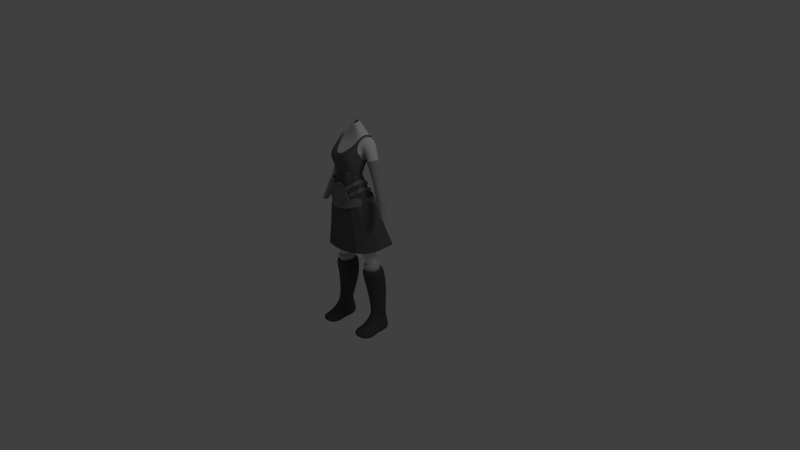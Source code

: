 # Source: 1.6.2.blend  (saved by Blender 2.55.0; exported with 4.5.12 LTS)
import bpy
from mathutils import Matrix  # noqa: F401  (used for matrix-valued properties, if any)

bpy.ops.wm.read_factory_settings(use_empty=True)
scene = bpy.context.scene
scene.name = 'Scene'

# ---- collections
col_collection_1 = bpy.data.collections.new('Collection 1'); scene.collection.children.link(col_collection_1)
col_collection_10 = bpy.data.collections.new('Collection 10'); scene.collection.children.link(col_collection_10)

# ---- materials (node trees are filled in below, after node groups)
mat_stockings = bpy.data.materials.new('stockings')
mat_stockings.alpha_threshold = 0.0
mat_stockings.use_transparent_shadow = False
mat_stockings.diffuse_color = (0.5757, 0.5757, 0.5757, 1.0)
mat_stockings.roughness = 0.5
mat_stockings.line_color = (0.0, 0.0, 0.0, 1.0)
mat_skin = bpy.data.materials.new('skin')
mat_skin.alpha_threshold = 0.0
mat_skin.use_transparent_shadow = False
mat_skin.roughness = 0.5
mat_skin.line_color = (0.0, 0.0, 0.0, 1.0)
mat_leather = bpy.data.materials.new('leather')
mat_leather.alpha_threshold = 0.0
mat_leather.use_transparent_shadow = False
mat_leather.diffuse_color = (0.2529, 0.2529, 0.2529, 1.0)
mat_leather.roughness = 0.5
mat_leather.line_color = (0.0, 0.0, 0.0, 1.0)
mat_top = bpy.data.materials.new('top')
mat_top.alpha_threshold = 0.0
mat_top.use_transparent_shadow = False
mat_top.diffuse_color = (0.1473, 0.1473, 0.1473, 1.0)
mat_top.roughness = 0.5
mat_top.line_color = (0.0, 0.0, 0.0, 1.0)
mat_skirt = bpy.data.materials.new('skirt')
mat_skirt.alpha_threshold = 0.0
mat_skirt.use_transparent_shadow = False
mat_skirt.diffuse_color = (0.1282, 0.1282, 0.1282, 1.0)
mat_skirt.roughness = 0.5
mat_skirt.line_color = (0.0, 0.0, 0.0, 1.0)
mat_boots = bpy.data.materials.new('boots')
mat_boots.alpha_threshold = 0.0
mat_boots.use_transparent_shadow = False
mat_boots.diffuse_color = (0.08714, 0.08714, 0.08714, 1.0)
mat_boots.roughness = 0.5
mat_boots.line_color = (0.0, 0.0, 0.0, 1.0)
mat_sleeves = bpy.data.materials.new('sleeves')
mat_sleeves.alpha_threshold = 0.0
mat_sleeves.use_transparent_shadow = False
mat_sleeves.diffuse_color = (0.3844, 0.3844, 0.3844, 1.0)
mat_sleeves.roughness = 0.5
mat_sleeves.line_color = (0.0, 0.0, 0.0, 1.0)

# ---- material node trees

# ---- world
world_world = bpy.data.worlds.new('World'); scene.world = world_world
world_world.color = (0.05088, 0.05088, 0.05088)
world_world.use_sun_shadow = False
world_world.sun_shadow_jitter_overblur = 0.0
world_world.cycles.sampling_method = 'MANUAL'
world_world.cycles.sample_map_resolution = 256

# ---- cameras
cam_camera = bpy.data.cameras.new('Camera')
cam_camera.clip_end = 100.0
cam_camera.lens = 35.0
cam_camera.ortho_scale = 7.314
cam_camera.dof.focus_distance = 0.0
cam_camera.dof.aperture_fstop = 128.0

# ---- lights
light_lamp = bpy.data.lights.new('Lamp', 'POINT')
light_lamp.transmission_factor = 0.0
light_lamp.cutoff_distance = 30.0
light_lamp.energy = 100.0
light_lamp.shadow_buffer_clip_start = 1.001
light_lamp.shadow_soft_size = 1.0
light_lamp.shadow_maximum_resolution = 0.006
light_lamp.use_absolute_resolution = True
light_lamp.cycles.use_multiple_importance_sampling = False

# ---- meshes
me_cube_010 = bpy.data.meshes.new('Cube.010')
me_cube_010.from_pydata([(0.1597, 0.08085, 0.9309), (0.1739, -0.07561, 0.9165), (0.3703, -0.05411, 0.9165), (0.3703, 0.04046, 0.9298), (0.2721, -0.1261, 0.9165), (0.2721, 0.1527, 0.9309), (0.1309, 0.08327, 1.011), (0.1502, -0.1039, 0.99), (0.386, -0.07753, 0.99), (0.386, 0.03167, 1.009), (0.2681, -0.166, 0.99), (0.2706, 0.1729, 0.9824), (0.1859, 0.04372, 1.016), (0.1974, -0.0649, 1.004), (0.3343, -0.04948, 1.004), (0.3343, 0.01334, 1.015), (0.2659, -0.1011, 1.004), (0.2659, 0.09619, 1.016)], [], [(6, 0, 1, 7), (8, 2, 3, 9), (4, 10, 7, 1), (2, 8, 10, 4), (5, 11, 9, 3), (0, 6, 11, 5), (12, 6, 7, 13), (14, 8, 9, 15), (10, 16, 13, 7), (8, 14, 16, 10), (11, 17, 15, 9), (6, 12, 17, 11)])
me_cube_010.materials.append(mat_stockings)
me_cube_010.use_remesh_preserve_volume = False
me_cube_010.use_remesh_preserve_attributes = False
me_cube_010.use_mirror_vertex_groups = False
me_cube_010.update()
me_cube_009 = bpy.data.meshes.new('Cube.009')
me_cube_009.from_pydata([], [], [])
me_cube_009.materials.append(mat_skin)
me_cube_009.use_remesh_preserve_volume = False
me_cube_009.use_remesh_preserve_attributes = False
me_cube_009.use_mirror_vertex_groups = False
me_cube_009.update()
me_cube_008 = bpy.data.meshes.new('Cube.008')
me_cube_008.from_pydata([], [], [])
me_cube_008.materials.append(mat_skin)
me_cube_008.use_remesh_preserve_volume = False
me_cube_008.use_remesh_preserve_attributes = False
me_cube_008.use_mirror_vertex_groups = False
me_cube_008.update()
me_cube_007 = bpy.data.meshes.new('Cube.007')
me_cube_007.from_pydata([(0.2418, -0.01406, 2.073), (0.2382, -0.08517, 2.118), (0.1466, -0.2779, 2.039), (0.09064, 0.04555, 2.031), (0.2449, -0.2154, 2.101), (0.1531, 0.04542, 2.047), (0.1546, 0.0669, 2.05), (0.249, -0.2307, 2.108), (0.08487, 0.06705, 2.034), (0.1443, -0.2994, 2.043), (0.2485, -0.09097, 2.126), (0.2524, -0.001494, 2.079), (0.2569, -0.09097, 2.075), (0.2609, -0.001494, 2.028), (0.1664, -0.2994, 1.997), (0.2575, -0.2307, 2.057), (0.163, 0.0669, 1.999), (0.09907, 0.04555, 1.98), (0.09329, 0.06705, 1.983), (0.1615, 0.04542, 1.997), (0.2502, -0.01406, 2.023), (0.1687, -0.2779, 1.993), (0.2534, -0.2154, 2.05), (0.2466, -0.08517, 2.068), (0.2098, -0.1139, 2.166), (0.2176, -0.2442, 2.149), (0.1378, -0.3066, 2.085), (0.2173, -0.04293, 2.121), (0.1313, 0.01674, 2.088), (0.06452, 0.03853, 2.069), (0.07049, 0.01701, 2.066), (0.1327, 0.03822, 2.091), (0.2211, -0.2595, 2.156), (0.1352, -0.3281, 2.089), (0.2276, -0.03039, 2.128), (0.2194, -0.1198, 2.174), (0.2149, -0.03027, 2.178), (0.2068, -0.1196, 2.224), (0.1093, -0.328, 2.133), (0.06526, 0.03871, 2.105), (0.2085, -0.2594, 2.206), (0.1201, 0.03834, 2.14), (0.1187, 0.01686, 2.138), (0.205, -0.2441, 2.199), (0.07123, 0.01719, 2.102), (0.1119, -0.3064, 2.13), (0.1972, -0.1138, 2.216), (0.2047, -0.04281, 2.171), (0.0, -0.002204, 2.06), (0.0, 0.01875, 2.062), (0.0, -0.001004, 2.033), (0.0, 0.02802, 2.035), (0.0, 0.05708, 1.981), (0.0, 0.03615, 1.98), (0.0, 0.05576, 2.009), (0.0, 0.02676, 2.007), (0.06643, 0.03994, 2.012), (0.02714, 0.03343, 2.009), (0.05034, 0.009901, 2.04), (0.019, 0.003372, 2.035), (0.04506, 0.03874, 2.042), (0.01631, 0.03256, 2.037), (0.06128, 0.06875, 2.014), (0.02452, 0.0626, 2.012), (0.03489, 0.03168, 2.074), (0.01116, 0.02511, 2.065), (0.03906, 0.009019, 2.072), (0.01326, 0.002436, 2.064), (0.0737, 0.04713, 1.98), (0.03083, 0.041, 1.981), (0.06965, 0.06976, 1.982), (0.0288, 0.06366, 1.982)], [], [(3, 5, 6, 8), (0, 5, 6, 11), (2, 4, 7, 9), (1, 4, 7, 10), (0, 1, 10, 11), (11, 10, 12, 13), (10, 7, 15, 12), (9, 7, 15, 14), (11, 6, 16, 13), (8, 6, 16, 18), (5, 3, 17, 19), (5, 0, 20, 19), (4, 2, 21, 22), (4, 1, 23, 22), (1, 0, 20, 23), (13, 12, 23, 20), (12, 15, 22, 23), (14, 15, 22, 21), (13, 16, 19, 20), (18, 16, 19, 17), (29, 31, 28, 30), (34, 31, 28, 27), (33, 32, 25, 26), (35, 32, 25, 24), (34, 35, 24, 27), (46, 47, 27, 24), (43, 46, 24, 25), (43, 45, 26, 25), (42, 47, 27, 28), (42, 44, 30, 28), (39, 41, 31, 29), (36, 41, 31, 34), (38, 40, 32, 33), (37, 40, 32, 35), (36, 37, 35, 34), (47, 46, 37, 36), (46, 43, 40, 37), (45, 43, 40, 38), (47, 42, 41, 36), (44, 42, 41, 39), (3, 56, 58, 30), (56, 57, 59, 58), (57, 55, 50, 59), (29, 60, 62, 8), (60, 61, 63, 62), (61, 51, 54, 63), (39, 64, 66, 44), (64, 65, 67, 66), (65, 49, 48, 67), (29, 60, 64, 39), (60, 61, 65, 64), (61, 51, 49, 65), (44, 66, 58, 30), (66, 67, 59, 58), (67, 48, 50, 59), (3, 56, 68, 17), (56, 57, 69, 68), (57, 55, 53, 69), (17, 68, 70, 18), (68, 69, 71, 70), (69, 53, 52, 71), (18, 70, 62, 8), (70, 71, 63, 62), (71, 52, 54, 63)])
me_cube_007.materials.append(mat_leather)
me_cube_007.use_remesh_preserve_volume = False
me_cube_007.use_remesh_preserve_attributes = False
me_cube_007.use_mirror_vertex_groups = False
me_cube_007.update()
me_cube_004 = bpy.data.meshes.new('Cube.004')
me_cube_004.from_pydata([(0.2893, -0.004923, 1.962), (0.2843, -0.1693, 1.982), (0.0, -0.3318, 1.94), (0.1419, -0.3102, 1.948), (0.08373, 0.07503, 1.988), (0.0, 0.07744, 1.991), (0.2077, -0.2544, 1.974), (0.1828, 0.07489, 1.98), (0.1891, 0.117, 1.873), (0.219, -0.2626, 1.874), (0.0, 0.07339, 1.893), (0.0762, 0.1172, 1.882), (0.1432, -0.3269, 1.844), (0.0, -0.3518, 1.834), (0.3073, -0.1644, 1.883), (0.313, 0.025, 1.859), (0.313, 0.025, 1.859), (0.3073, -0.1644, 1.883), (0.0, -0.3518, 1.834), (0.1432, -0.3269, 1.844), (0.0762, 0.1172, 1.882), (0.0, 0.1138, 1.887), (0.219, -0.2626, 1.874), (0.1891, 0.117, 1.873), (0.192, 0.1432, 1.864), (0.226, -0.2788, 1.87), (0.0, 0.09471, 1.886), (0.06733, 0.1434, 1.874), (0.1417, -0.3503, 1.837), (0.0, -0.378, 1.827), (0.3241, -0.1697, 1.881), (0.3305, 0.0409, 1.854), (0.3305, 0.0409, 1.854), (0.3241, -0.1697, 1.881), (0.0, -0.378, 1.827), (0.1417, -0.3503, 1.837), (0.06733, 0.1434, 1.874), (0.0, 0.1351, 1.88), (0.226, -0.2788, 1.87), (0.192, 0.1432, 1.864), (0.1849, 0.09638, 1.983), (0.2135, -0.2697, 1.982), (0.0, 0.09469, 1.996), (0.0757, 0.09652, 1.992), (0.1403, -0.3317, 1.953), (0.0, -0.3558, 1.944), (0.2986, -0.1751, 1.991), (0.3041, 0.00764, 1.968)], [], [(7, 4, 11, 8), (7, 0, 15, 8), (6, 3, 12, 9), (6, 1, 14, 9), (5, 4, 11, 10), (3, 2, 13, 12), (1, 0, 15, 14), (14, 15, 16, 17), (12, 13, 18, 19), (10, 11, 20, 21), (9, 14, 17, 22), (9, 12, 19, 22), (8, 15, 16, 23), (8, 11, 20, 23), (23, 20, 27, 24), (23, 16, 31, 24), (22, 19, 28, 25), (22, 17, 30, 25), (21, 20, 27, 26), (19, 18, 29, 28), (17, 16, 31, 30), (4, 7, 40, 43), (0, 7, 40, 47), (3, 6, 41, 44), (1, 6, 41, 46), (4, 5, 42, 43), (2, 3, 44, 45), (0, 1, 46, 47), (36, 43, 40, 39), (32, 47, 40, 39), (35, 44, 41, 38), (33, 46, 41, 38), (36, 43, 42, 37), (34, 45, 44, 35), (32, 47, 46, 33), (31, 32, 33, 30), (29, 34, 35, 28), (27, 36, 37, 26), (30, 33, 38, 25), (28, 35, 38, 25), (31, 32, 39, 24), (27, 36, 39, 24)])
me_cube_004.materials.append(mat_leather)
me_cube_004.use_remesh_preserve_volume = False
me_cube_004.use_remesh_preserve_attributes = False
me_cube_004.use_mirror_vertex_groups = False
me_cube_004.update()
me_cube_003 = bpy.data.meshes.new('Cube.003')
me_cube_003.from_pydata([(0.1874, -0.08652, 2.285), (0.1879, -0.2287, 2.397), (0.0, -0.02616, 2.286), (0.0, -0.3166, 2.419), (0.05037, -0.001142, 2.27), (0.06365, -0.3083, 2.387), (0.1327, -0.1871, 2.653), (0.142, 0.1459, 2.604), (0.1287, 0.002017, 2.277), (0.1512, -0.281, 2.409), (0.174, -0.1964, 2.643), (0.178, 0.1369, 2.596), (0.2147, -0.1832, 2.499), (0.2266, -0.1864, 2.606), (0.0, -0.3316, 2.496), (0.0, -0.3024, 2.563), (0.0, 0.007664, 2.375), (0.0, 0.06751, 2.534), (0.1966, -0.05763, 2.361), (0.05958, -0.3456, 2.474), (0.05378, -0.3102, 2.571), (0.05138, 0.03739, 2.359), (0.05598, 0.09773, 2.536), (0.1589, -0.3385, 2.497), (0.1722, -0.3108, 2.57), (0.1292, 0.03692, 2.361), (0.1561, 0.1052, 2.488), (0.1776, -0.08143, 2.261), (0.1784, -0.2105, 2.298), (0.0, -0.3062, 2.326), (0.0, -0.02687, 2.241), (0.06142, -0.2976, 2.328), (0.04588, -0.007849, 2.241), (0.1128, -0.2671, 2.307), (0.1204, -0.009243, 2.239), (0.142, 0.1489, 2.61), (0.1794, 0.1393, 2.771), (0.202, 0.133, 2.746), (0.1914, 0.125, 2.709), (0.159, 0.1314, 2.728), (0.1697, 0.0732, 2.775), (0.2052, 0.06682, 2.762), (0.201, -0.03544, 2.776), (0.1751, -0.03078, 2.785), (0.172, -0.08674, 2.756), (0.1996, -0.09218, 2.739), (0.1857, -0.1457, 2.689), (0.1596, -0.1393, 2.704), (0.2229, -0.168, 2.551), (0.0, -0.3188, 2.532), (0.0, 0.04239, 2.454), (0.2027, -0.04443, 2.408), (0.05668, -0.3279, 2.536), (0.05368, 0.07236, 2.455), (0.1656, -0.3247, 2.544), (0.1579, 0.06492, 2.425), (0.2057, -0.1995, 2.455), (0.0, -0.3283, 2.462), (0.0, -0.01219, 2.328), (0.1964, -0.07016, 2.326), (0.06805, -0.3198, 2.422), (0.05567, 0.01742, 2.314), (0.1592, -0.3034, 2.456), (0.1337, 0.01652, 2.314)], [(7, 35), (35, 36), (11, 37), (37, 38), (36, 39)], [(6, 20, 24, 10), (11, 26, 22, 7), (27, 0, 1, 28), (3, 29, 31, 5), (30, 2, 4, 32), (9, 33, 28, 1), (5, 31, 33, 9), (0, 27, 34, 8), (32, 4, 8, 34), (6, 10, 46, 47), (44, 47, 46, 45), (42, 43, 44, 45), (40, 43, 42, 41), (38, 39, 40, 41), (11, 35, 39, 38), (18, 51, 48, 12), (15, 49, 52, 20), (49, 14, 19, 52), (22, 53, 50, 17), (53, 21, 16, 50), (24, 54, 48, 13), (54, 23, 12, 48), (20, 52, 54, 24), (52, 19, 23, 54), (26, 55, 53, 22), (55, 25, 21, 53), (51, 18, 25, 55), (0, 59, 56, 1), (59, 18, 12, 56), (14, 57, 60, 19), (57, 3, 5, 60), (21, 61, 58, 16), (61, 4, 2, 58), (23, 62, 56, 12), (62, 9, 1, 56), (19, 60, 62, 23), (60, 5, 9, 62), (25, 63, 61, 21), (63, 8, 4, 61), (18, 59, 63, 25), (59, 0, 8, 63), (10, 24, 13, 46)])
me_cube_003.materials.append(mat_top)
me_cube_003.use_remesh_preserve_volume = False
me_cube_003.use_remesh_preserve_attributes = False
me_cube_003.use_mirror_vertex_groups = False
me_cube_003.update()
me_cube_002 = bpy.data.meshes.new('Cube.002')
me_cube_002.from_pydata([(0.1666, -0.08429, 2.264), (0.1681, -0.2059, 2.301), (0.0, -0.2948, 2.327), (0.0, -0.03688, 2.242), (0.05855, -0.2866, 2.331), (0.04876, -0.008241, 2.242), (0.1067, -0.2577, 2.31), (0.1151, -0.008363, 2.242), (0.1151, -0.008363, 2.242), (0.1067, -0.2577, 2.31), (0.04876, -0.008241, 2.242), (0.05855, -0.2866, 2.331), (0.0, -0.03688, 2.242), (0.0, -0.2948, 2.327), (0.1681, -0.2059, 2.301), (0.1666, -0.08429, 2.264), (0.482, 0.1831, 1.291), (0.4599, -0.04281, 1.256), (0.0, -0.3408, 1.209), (0.0, 0.2063, 1.316), (0.2783, -0.288, 1.234), (0.2167, 0.2524, 1.329), (0.3696, -0.2013, 1.227), (0.3403, 0.2522, 1.328), (0.2733, -0.01744, 2.019), (0.3684, 0.04941, 1.781), (0.4226, 0.1163, 1.518), (0.2689, -0.1652, 2.038), (0.3581, -0.1244, 1.782), (0.4064, -0.08359, 1.502), (0.0, -0.3063, 2.048), (0.0, -0.3178, 1.768), (0.0, -0.3293, 1.489), (0.1414, -0.2869, 2.055), (0.1915, -0.2873, 1.784), (0.2429, -0.2877, 1.492), (0.09074, 0.05691, 2.014), (0.1327, 0.1221, 1.785), (0.1747, 0.1872, 1.557), (0.0, 0.02392, 2.011), (0.0, 0.08473, 1.779), (0.0, 0.1455, 1.548), (0.2003, -0.2436, 2.038), (0.2823, -0.2295, 1.772), (0.3234, -0.2154, 1.482), (0.1714, 0.05679, 2.013), (0.2277, 0.1219, 1.785), (0.284, 0.1871, 1.557)], [], [(7, 5, 10, 8), (7, 0, 15, 8), (4, 6, 9, 11), (1, 6, 9, 14), (3, 5, 10, 12), (4, 2, 13, 11), (1, 0, 15, 14), (15, 24, 27, 14), (24, 25, 28, 27), (25, 26, 29, 28), (26, 16, 17, 29), (13, 30, 33, 11), (30, 31, 34, 33), (31, 32, 35, 34), (32, 18, 20, 35), (10, 36, 39, 12), (36, 37, 40, 39), (37, 38, 41, 40), (38, 21, 19, 41), (9, 42, 27, 14), (42, 43, 28, 27), (43, 44, 29, 28), (44, 22, 17, 29), (9, 42, 33, 11), (42, 43, 34, 33), (43, 44, 35, 34), (44, 22, 20, 35), (15, 24, 45, 8), (24, 25, 46, 45), (25, 26, 47, 46), (26, 16, 23, 47), (10, 36, 45, 8), (36, 37, 46, 45), (37, 38, 47, 46), (38, 21, 23, 47)])
me_cube_002.materials.append(mat_skirt)
me_cube_002.use_remesh_preserve_volume = False
me_cube_002.use_remesh_preserve_attributes = False
me_cube_002.use_mirror_vertex_groups = False
me_cube_002.update()
me_cube_001 = bpy.data.meshes.new('Cube.001')
me_cube_001.from_pydata([(0.2914, 0.2479, 0.6494), (0.2914, -0.1093, 0.6488), (0.3408, 0.1521, 0.2752), (0.3408, -0.0941, 0.316), (0.4253, 0.1312, 0.6494), (0.4253, -0.02252, 0.6488), (0.1575, -0.04843, 0.6488), (0.1507, 0.1686, 0.6494), (0.2505, 0.09115, 0.2831), (0.2505, -0.03023, 0.316), (0.4311, 0.09369, 0.2831), (0.4311, -0.0001837, 0.3027), (0.4311, -0.03832, 0.2264), (0.2505, -0.06836, 0.2398), (0.3408, -0.1322, 0.2398), (0.3408, -0.1742, 0.1965), (0.2505, -0.1113, 0.1852), (0.4311, -0.0841, 0.1667), (0.4882, -0.1669, 0.05624), (0.1934, -0.1645, 0.08903), (0.3408, -0.2138, 0.1621), (0.3408, -0.3692, 0.08672), (0.1934, -0.3107, 0.08694), (0.4882, -0.2976, 0.05678), (0.4311, 0.09369, 0.2831), (0.2505, 0.09115, 0.2831), (0.3408, 0.1521, 0.2752), (0.3408, 0.1521, 0.2752), (0.2505, 0.09115, 0.2831), (0.4311, 0.09369, 0.2831), (0.4311, 0.09369, 0.2831), (0.2505, 0.09115, 0.2831), (0.3408, 0.1521, 0.2752), (0.3408, 0.1521, 0.2752), (0.2505, 0.09115, 0.2831), (0.4311, 0.09369, 0.2831), (0.4311, 0.09369, 0.2831), (0.2505, 0.09115, 0.2831), (0.3408, 0.1521, 0.2752), (0.3408, 0.1819, 0.1607), (0.2505, 0.1209, 0.1686), (0.4311, 0.1235, 0.1686), (0.4882, 0.1467, 0.01433), (0.1934, 0.1441, 0.01433), (0.3408, 0.205, 0.006381), (0.4882, -0.2983, 0.001839), (0.1934, -0.3114, 0.001839), (0.1934, -0.1652, 0.001839), (0.4882, -0.1676, 0.001839), (0.4882, -0.08481, 0.001839), (0.1934, -0.112, 0.001839), (0.1934, -0.06907, 0.001839), (0.4882, -0.03903, 0.001839), (0.3275, -0.3925, -0.004294), (0.3275, -0.1858, -0.004294), (0.3275, -0.1048, -0.004294), (0.3275, -0.0474, -0.004294), (0.3275, 0.07595, -0.004294), (0.2754, 0.2181, 0.9343), (0.2754, -0.1916, 0.9132), (0.4197, 0.05322, 0.9326), (0.4197, -0.08576, 0.9132), (0.1312, -0.1173, 0.9132), (0.1102, 0.1126, 0.9343), (0.2721, 0.1527, 0.9309), (0.2721, -0.1261, 0.9165), (0.3703, 0.04046, 0.9298), (0.3703, -0.05411, 0.9165), (0.1739, -0.07561, 0.9165), (0.1597, 0.08085, 0.9309)], [], [(7, 0, 2, 8), (0, 4, 10, 2), (3, 11, 5, 1), (9, 3, 1, 6), (5, 11, 10, 4), (7, 8, 9, 6), (11, 3, 14, 12), (3, 9, 13, 14), (14, 13, 16, 15), (12, 14, 15, 17), (17, 15, 20, 18), (15, 16, 19, 20), (20, 19, 22, 21), (18, 20, 21, 23), (25, 8, 31, 28), (26, 25, 28, 27), (24, 26, 27, 29), (10, 24, 29, 30), (2, 10, 30, 32), (8, 2, 32, 31), (31, 32, 33, 34), (32, 30, 35, 33), (30, 29, 36, 35), (29, 27, 38, 36), (27, 28, 37, 38), (28, 31, 34, 37), (33, 35, 36, 38), (34, 33, 38, 37), (37, 38, 39, 40), (38, 36, 41, 39), (39, 41, 42, 44), (40, 39, 44, 43), (11, 12, 41, 36), (9, 37, 40, 13), (18, 23, 45, 48), (22, 19, 47, 46), (19, 16, 50, 47), (17, 18, 48, 49), (12, 17, 49, 52), (16, 13, 51, 50), (12, 52, 42, 41), (13, 40, 43, 51), (21, 53, 45, 23), (21, 22, 46, 53), (46, 47, 54, 53), (45, 53, 54, 48), (47, 50, 55, 54), (48, 54, 55, 49), (50, 51, 56, 55), (49, 55, 56, 52), (43, 57, 56, 51), (42, 52, 56, 57), (42, 57, 43, 44), (58, 0, 7, 63), (0, 58, 60, 4), (5, 61, 59, 1), (1, 59, 62, 6), (61, 5, 4, 60), (63, 7, 6, 62), (64, 58, 63, 69), (58, 64, 66, 60), (61, 67, 65, 59), (59, 65, 68, 62), (67, 61, 60, 66), (69, 63, 62, 68)])
me_cube_001.materials.append(mat_boots)
me_cube_001.use_remesh_preserve_volume = False
me_cube_001.use_remesh_preserve_attributes = False
me_cube_001.use_mirror_vertex_groups = False
me_cube_001.update()
me_cube = bpy.data.meshes.new('Cube')
me_cube.from_pydata([(0.1681, -0.06008, 2.165), (0.1689, -0.1935, 2.155), (0.1765, -0.05638, 2.324), (0.1771, -0.2251, 2.399), (0.0, -0.05311, 2.201), (0.0, -0.2659, 2.114), (0.0, -0.02593, 2.297), (0.0, -0.3056, 2.406), (0.0, -0.08664, 2.766), (0.0, 0.119, 2.76), (0.2622, -0.04818, 2.761), (0.2705, 0.1324, 2.726), (0.2075, -0.09978, 2.62), (0.0, -0.1676, 2.652), (0.0, 0.1121, 2.581), (0.2112, 0.1032, 2.582), (0.5469, -0.02811, 1.751), (0.5469, -0.1269, 1.751), (0.6185, -0.02811, 1.764), (0.6185, -0.1269, 1.764), (0.259, 0.07557, 2.409), (0.371, 0.05262, 2.125), (0.4352, 0.02269, 1.954), (0.259, -0.09234, 2.442), (0.371, -0.07524, 2.144), (0.4352, -0.1051, 1.966), (0.3687, 0.08684, 2.47), (0.4504, 0.05942, 2.165), (0.551, 0.02688, 1.986), (0.3687, -0.05479, 2.493), (0.4504, -0.05257, 2.179), (0.551, -0.09109, 1.994), (0.0, -0.282, 1.879), (0.0, 0.03989, 1.99), (0.2522, -0.2302, 1.958), (0.2443, -0.0215, 1.987), (0.04363, -0.02439, 2.201), (0.05344, -0.2599, 2.117), (0.05388, 0.002624, 2.296), (0.06128, -0.2976, 2.391), (0.07084, -0.07204, 2.769), (0.07532, 0.1363, 2.746), (0.04968, -0.1669, 2.655), (0.04968, 0.1416, 2.585), (0.0639, -0.291, 1.888), (0.08394, 0.05812, 1.954), (0.05355, -0.004947, 1.69), (0.05355, -0.2421, 1.7), (0.3073, -0.02374, 1.723), (0.3073, -0.2258, 1.733), (0.0, -0.01295, 1.671), (0.0, -0.2419, 1.701), (0.109, 0.03834, 1.38), (0.1859, 0.04372, 1.016), (0.1974, -0.0649, 1.004), (0.109, -0.1815, 1.345), (0.3373, -0.1647, 1.379), (0.3343, -0.04948, 1.004), (0.3343, 0.01334, 1.015), (0.3373, 0.01902, 1.414), (0.1059, -0.01425, 2.164), (0.125, -0.2382, 2.134), (0.1243, 0.002381, 2.296), (0.1445, -0.2723, 2.413), (0.1664, -0.07213, 2.77), (0.1686, 0.1261, 2.752), (0.1631, -0.1726, 2.66), (0.1559, 0.1421, 2.616), (0.1568, -0.2803, 1.924), (0.1871, 0.05812, 1.954), (0.1899, 0.04256, 1.69), (0.1899, -0.2805, 1.7), (0.228, -0.2209, 1.345), (0.2659, -0.1011, 1.004), (0.228, 0.08717, 1.38), (0.2659, 0.09619, 1.016), (0.04847, 0.009923, 2.94), (0.05047, -0.04464, 2.926), (0.02898, 0.04186, 2.947), (0.02872, -0.06117, 2.923), (0.0, 0.03685, 2.947), (0.0, -0.07664, 2.92), (0.08066, 0.06258, 2.875), (0.08154, -0.04682, 2.847), (0.03112, 0.08418, 2.88), (0.02924, -0.05924, 2.844), (0.0, 0.05826, 2.889), (0.0, -0.07318, 2.839), (0.2034, -0.181, 2.501), (0.2196, -0.1244, 2.576), (0.0, -0.3412, 2.473), (0.0, -0.3051, 2.561), (0.0, 0.007811, 2.378), (0.0, 0.05823, 2.472), (0.186, -0.03056, 2.412), (0.1932, 0.03, 2.49), (0.05857, -0.3341, 2.475), (0.05412, -0.301, 2.564), (0.05394, 0.03674, 2.379), (0.05181, 0.08758, 2.475), (0.1511, -0.3295, 2.49), (0.1489, -0.313, 2.571), (0.1245, 0.03703, 2.38), (0.1225, 0.08845, 2.478), (0.1666, -0.08429, 2.264), (0.1681, -0.2059, 2.301), (0.0, -0.2948, 2.327), (0.0, -0.03688, 2.242), (0.05855, -0.2866, 2.331), (0.04876, -0.008241, 2.242), (0.1067, -0.2577, 2.31), (0.1151, -0.008363, 2.242), (0.0, -0.2717, 1.994), (0.2237, -0.2302, 2.042), (0.2069, -0.05079, 2.087), (0.0, 0.006521, 2.07), (0.06737, -0.2691, 1.997), (0.05797, 0.02503, 2.064), (0.1431, -0.2714, 2.035), (0.1406, 0.02503, 2.064), (0.1151, -0.008363, 2.242), (0.1067, -0.2577, 2.31), (0.04876, -0.008241, 2.242), (0.05855, -0.2866, 2.331), (0.0, -0.03688, 2.242), (0.0, -0.2948, 2.327), (0.1681, -0.2059, 2.301), (0.1666, -0.08429, 2.264), (0.1225, 0.08845, 2.478), (0.1245, 0.03703, 2.38), (0.1489, -0.313, 2.571), (0.1511, -0.3295, 2.49), (0.05181, 0.08758, 2.475), (0.05394, 0.03674, 2.379), (0.05412, -0.301, 2.564), (0.05857, -0.3341, 2.475), (0.1932, 0.03, 2.49), (0.186, -0.03056, 2.412), (0.0, 0.05823, 2.472), (0.0, 0.007811, 2.378), (0.0, -0.3051, 2.561), (0.0, -0.3412, 2.473), (0.2196, -0.1244, 2.576), (0.2034, -0.181, 2.501), (0.1559, 0.1421, 2.616), (0.1631, -0.1726, 2.66), (0.1445, -0.2723, 2.413), (0.1243, 0.002381, 2.296), (0.04968, 0.1416, 2.585), (0.04968, -0.1669, 2.655), (0.06128, -0.2976, 2.391), (0.05388, 0.002624, 2.296), (0.2112, 0.1032, 2.582), (0.0, 0.1121, 2.581), (0.0, -0.1676, 2.652), (0.2075, -0.09978, 2.62), (0.0, -0.3056, 2.406), (0.0, -0.02593, 2.297), (0.1771, -0.2251, 2.399), (0.1765, -0.05638, 2.324), (0.1765, -0.05638, 2.324), (0.1771, -0.2251, 2.399), (0.0, -0.02593, 2.297), (0.0, -0.3056, 2.406), (0.2075, -0.09978, 2.62), (0.0, -0.1676, 2.652), (0.0, 0.1121, 2.581), (0.2112, 0.1032, 2.582), (0.05388, 0.002624, 2.296), (0.06128, -0.2976, 2.391), (0.04968, -0.1669, 2.655), (0.04968, 0.1416, 2.585), (0.1243, 0.002381, 2.296), (0.1445, -0.2723, 2.413), (0.1631, -0.1726, 2.66), (0.1559, 0.1421, 2.616), (0.2034, -0.181, 2.501), (0.2196, -0.1244, 2.576), (0.0, -0.3412, 2.473), (0.0, -0.3051, 2.561), (0.0, 0.007811, 2.378), (0.0, 0.05823, 2.472), (0.186, -0.03056, 2.412), (0.1932, 0.03, 2.49), (0.05857, -0.3341, 2.475), (0.05412, -0.301, 2.564), (0.05394, 0.03674, 2.379), (0.05181, 0.08758, 2.475), (0.1511, -0.3295, 2.49), (0.1489, -0.313, 2.571), (0.1245, 0.03703, 2.38), (0.1225, 0.08845, 2.478), (0.1666, -0.08429, 2.264), (0.1681, -0.2059, 2.301), (0.0, -0.2948, 2.327), (0.0, -0.03688, 2.242), (0.05855, -0.2866, 2.331), (0.04876, -0.008241, 2.242), (0.1067, -0.2577, 2.31), (0.1151, -0.008363, 2.242), (0.2499, 0.08859, 2.402), (0.2499, -0.1072, 2.44), (0.3778, 0.1017, 2.474), (0.3778, -0.06344, 2.5), (0.2499, 0.08859, 2.402), (0.2499, -0.1072, 2.44), (0.3778, 0.1017, 2.474), (0.3778, -0.06344, 2.5), (0.259, 0.07557, 2.409), (0.259, -0.09234, 2.442), (0.3687, 0.08684, 2.47), (0.3687, -0.05479, 2.493), (0.2582, 0.08614, 2.383), (0.2582, -0.1051, 2.42), (0.3827, 0.09885, 2.453), (0.3827, -0.0627, 2.478)], [], [(21, 22, 25, 24), (22, 16, 17, 25), (27, 28, 22, 21), (28, 18, 16, 22), (24, 25, 31, 30), (25, 17, 19, 31), (30, 31, 28, 27), (31, 19, 18, 28), (40, 8, 13, 42), (9, 41, 43, 14), (33, 45, 46, 50), (44, 32, 51, 47), (35, 34, 49, 48), (50, 46, 47, 51), (46, 52, 55, 47), (52, 53, 54, 55), (49, 56, 59, 48), (56, 57, 58, 59), (11, 65, 64, 10), (10, 64, 66, 12), (64, 40, 42, 66), (41, 65, 67, 43), (65, 11, 15, 67), (45, 69, 70, 46), (69, 35, 48, 70), (34, 68, 71, 49), (68, 44, 47, 71), (55, 72, 71, 47), (72, 56, 49, 71), (54, 73, 72, 55), (73, 57, 56, 72), (59, 74, 70, 48), (74, 52, 46, 70), (58, 75, 74, 59), (75, 53, 52, 74), (65, 82, 83, 64), (82, 76, 77, 83), (41, 84, 82, 65), (84, 78, 76, 82), (64, 83, 85, 40), (83, 77, 79, 85), (9, 86, 84, 41), (86, 80, 78, 84), (40, 85, 87, 8), (85, 79, 81, 87), (2, 94, 88, 3), (94, 95, 89, 88), (95, 15, 12, 89), (13, 91, 97, 42), (91, 90, 96, 97), (90, 7, 39, 96), (43, 99, 93, 14), (99, 98, 92, 93), (98, 38, 6, 92), (66, 101, 89, 12), (101, 100, 88, 89), (100, 63, 3, 88), (42, 97, 101, 66), (97, 96, 100, 101), (96, 39, 63, 100), (67, 103, 99, 43), (103, 102, 98, 99), (102, 62, 38, 98), (15, 95, 103, 67), (95, 94, 102, 103), (94, 2, 62, 102), (0, 104, 105, 1), (104, 2, 3, 105), (7, 106, 108, 39), (106, 5, 37, 108), (4, 107, 109, 36), (107, 6, 38, 109), (63, 110, 105, 3), (110, 61, 1, 105), (39, 108, 110, 63), (108, 37, 61, 110), (104, 0, 60, 111), (111, 62, 2, 104), (36, 109, 111, 60), (109, 38, 62, 111), (114, 0, 1, 113), (113, 34, 35, 114), (5, 112, 116, 37), (112, 32, 44, 116), (36, 117, 115, 4), (117, 45, 33, 115), (61, 118, 113, 1), (118, 68, 34, 113), (37, 116, 118, 61), (116, 44, 68, 118), (60, 119, 117, 36), (119, 69, 45, 117), (0, 114, 119, 60), (114, 35, 69, 119), (122, 151, 147, 120), (120, 147, 159, 127), (150, 123, 121, 146), (146, 121, 126, 158), (124, 157, 151, 122), (156, 125, 123, 150), (127, 159, 158, 126), (137, 159, 147, 129), (136, 137, 129, 128), (152, 136, 128, 144), (129, 147, 151, 133), (128, 129, 133, 132), (144, 128, 132, 148), (135, 150, 146, 131), (134, 135, 131, 130), (149, 134, 130, 145), (131, 146, 158, 143), (130, 131, 143, 142), (145, 130, 142, 155), (133, 151, 157, 139), (132, 133, 139, 138), (148, 132, 138, 153), (141, 156, 150, 135), (140, 141, 135, 134), (154, 140, 134, 149), (136, 152, 155, 142), (137, 136, 142, 143), (159, 137, 143, 158), (160, 182, 176, 161), (182, 183, 177, 176), (183, 167, 164, 177), (165, 179, 185, 170), (179, 178, 184, 185), (178, 163, 169, 184), (171, 187, 181, 166), (187, 186, 180, 181), (186, 168, 162, 180), (174, 189, 177, 164), (189, 188, 176, 177), (188, 173, 161, 176), (170, 185, 189, 174), (185, 184, 188, 189), (184, 169, 173, 188), (175, 191, 187, 171), (191, 190, 186, 187), (190, 172, 168, 186), (167, 183, 191, 175), (183, 182, 190, 191), (182, 160, 172, 190), (192, 160, 161, 193), (163, 194, 196, 169), (195, 162, 168, 197), (173, 198, 193, 161), (169, 196, 198, 173), (199, 172, 160, 192), (197, 168, 172, 199), (20, 200, 201, 23), (26, 202, 200, 20), (23, 201, 203, 29), (29, 203, 202, 26), (200, 204, 205, 201), (202, 206, 204, 200), (201, 205, 207, 203), (203, 207, 206, 202), (15, 208, 209, 12), (208, 20, 23, 209), (11, 210, 208, 15), (210, 26, 20, 208), (12, 209, 211, 10), (209, 23, 29, 211), (10, 211, 210, 11), (211, 29, 26, 210), (204, 212, 213, 205), (212, 21, 24, 213), (206, 214, 212, 204), (214, 27, 21, 212), (205, 213, 215, 207), (213, 24, 30, 215), (207, 215, 214, 206), (215, 30, 27, 214)])
me_cube.polygons.foreach_set('material_index', [1, 1, 1, 1, 1, 1, 1, 1, 0, 0, 0, 0, 0, 0, 0, 0, 0, 0, 0, 0, 0, 0, 0, 0, 0, 0, 0, 0, 0, 0, 0, 0, 0, 0, 0, 0, 0, 0, 0, 0, 0, 0, 0, 0, 0, 0, 0, 0, 0, 0, 0, 0, 0, 0, 0, 0, 0, 0, 0, 0, 0, 0, 0, 0, 0, 0, 0, 0, 0, 0, 0, 0, 0, 0, 0, 0, 0, 0, 0, 0, 0, 0, 0, 0, 0, 0, 0, 0, 0, 0, 0, 0, 0, 0, 0, 0, 0, 0, 0, 0, 0, 0, 0, 0, 0, 0, 0, 0, 0, 0, 0, 0, 0, 0, 0, 0, 0, 0, 0, 0, 0, 0, 0, 0, 0, 0, 0, 0, 0, 0, 0, 0, 0, 0, 0, 0, 0, 0, 0, 0, 0, 0, 0, 0, 0, 0, 0, 0, 0, 0, 0, 0, 0, 0, 0, 0, 0, 0, 0, 0, 0, 0, 0, 0, 0, 0, 1, 1, 1, 1, 1, 1, 1, 1])
me_cube.materials.append(mat_skin)
me_cube.materials.append(mat_sleeves)
me_cube.use_remesh_preserve_volume = False
me_cube.use_remesh_preserve_attributes = False
me_cube.use_mirror_vertex_groups = False
me_cube.update()
me_circle = bpy.data.meshes.new('Circle')
me_circle.from_pydata([(0.08531, -0.009785, 0.0949), (0.1248, 0.006765, 0.06046), (0.153, 0.0003976, -0.0231), (0.1783, 0.01028, -0.0827), (0.09665, -0.006136, -0.1463), (0.0, -0.01917, -0.1637), (0.1295, 0.001822, 0.01266), (0.129, 0.003246, 0.0128), (0.0, -0.01565, 0.1348), (0.09665, -0.006136, -0.1463), (0.1783, 0.01028, -0.0827), (0.1518, 0.003246, -0.02282), (0.1248, 0.006765, 0.06046), (0.08531, -0.009785, 0.0949), (0.07236, -0.008667, 0.07569), (0.1097, 0.005454, 0.0471), (0.1322, -0.0001766, -0.01904), (0.152, 0.008237, -0.06611), (0.09508, -0.005782, -0.1165), (0.0, -0.01609, -0.1373), (0.0, -0.0133, 0.105), (0.1136, 0.001248, 0.009273), (0.05187, -0.01272, 0.1197), (0.05187, -0.01272, 0.1197), (0.04539, -0.01099, 0.09523), (0.1136, 0.001248, 0.009273), (0.1322, -0.0001766, -0.01904), (0.1097, 0.005454, 0.0471), (0.152, 0.01506, -0.06611), (0.1322, 0.006642, -0.01904), (0.07236, -0.001848, 0.07569), (0.1097, 0.01227, 0.0471), (0.1136, 0.008066, 0.009273), (0.0, -0.006486, 0.105), (0.04539, -0.004167, 0.09523), (0.09508, 0.001037, -0.1165), (0.0, -0.009268, -0.1373), (0.08314, 0.004627, -0.01685), (0.0, -0.003852, -0.01446), (0.07211, 0.003957, 0.05396), (0.0, -0.003869, 0.05241), (0.07805, 0.003787, 0.01114), (0.0, -0.003049, 0.01456), (0.08531, 0.008491, 0.0949), (0.05187, 0.005559, 0.1197), (0.0, 0.002627, 0.1348), (0.08531, 0.008491, 0.0949), (0.05187, 0.005559, 0.1197), (0.1248, 0.02504, 0.06046), (0.153, 0.01867, -0.0231), (0.1295, 0.0201, 0.01266), (0.1248, 0.02504, 0.06046), (0.09665, 0.01214, -0.1463), (0.0, -0.0008917, -0.1637), (0.1783, 0.02856, -0.0827)], [(6, 21)], [(6, 2, 11, 7), (6, 1, 12, 7), (4, 3, 10, 9), (3, 2, 11, 10), (1, 0, 13, 12), (12, 13, 14, 15), (10, 11, 16, 17), (9, 10, 17, 18), (7, 12, 15, 21), (7, 11, 16, 21), (22, 0, 13, 23), (8, 23, 24, 20), (23, 13, 14, 24), (21, 16, 26, 25), (21, 15, 27, 25), (17, 26, 29, 28), (14, 27, 31, 30), (25, 27, 31, 32), (25, 26, 29, 32), (20, 24, 34, 33), (24, 14, 30, 34), (19, 18, 35, 36), (18, 17, 28, 35), (35, 37, 38, 36), (28, 29, 37, 35), (33, 34, 39, 40), (30, 31, 39, 34), (41, 39, 40, 42), (41, 37, 38, 42), (32, 29, 37, 41), (32, 31, 39, 41), (13, 23, 44, 43), (23, 8, 45, 44), (0, 22, 47, 46), (13, 12, 48, 43), (2, 6, 50, 49), (1, 6, 50, 51), (4, 5, 53, 52), (3, 4, 52, 54), (2, 3, 54, 49), (0, 1, 51, 46), (5, 9, 35, 19)])
me_circle.materials.append(mat_leather)
me_circle.use_remesh_preserve_volume = False
me_circle.use_remesh_preserve_attributes = False
me_circle.use_mirror_vertex_groups = False
me_circle.update()

# ---- objects
ob_cube_008 = bpy.data.objects.new('Cube.008', me_cube_010)
ob_cube_007 = bpy.data.objects.new('Cube.007', me_cube_009)
ob_cube_006 = bpy.data.objects.new('Cube.006', me_cube_008)
ob_cube_005 = bpy.data.objects.new('Cube.005', me_cube_007)
ob_cube_004 = bpy.data.objects.new('Cube.004', me_cube_004)
ob_cube_003 = bpy.data.objects.new('Cube.003', me_cube_003)
ob_cube_002 = bpy.data.objects.new('Cube.002', me_cube_002)
ob_cube_001 = bpy.data.objects.new('Cube.001', me_cube_001)
ob_cube = bpy.data.objects.new('Cube', me_cube)
ob_lamp = bpy.data.objects.new('Lamp', light_lamp)
ob_camera = bpy.data.objects.new('Camera', cam_camera)
ob_circle = bpy.data.objects.new('Circle', me_circle)

# ---- transforms, parenting, visibility, modifiers, constraints
ob_cube_008.location = (0.0, 0.0, 0.0)
ob_cube_008.lock_rotations_4d = False
ob_cube_008.empty_display_type = 'ARROWS'
ob_cube_008.lineart.crease_threshold = 0.0
_m = ob_cube_008.modifiers.new('Mirror', 'MIRROR')
_m.use_clip = True
_m = ob_cube_008.modifiers.new('Subsurf', 'SUBSURF')
_m.uv_smooth = 'PRESERVE_CORNERS'
_m.quality = 2
_m.show_only_control_edges = False
ob_cube_007.location = (-0.02344, 0.008418, 0.1248)
ob_cube_007.lock_rotations_4d = False
ob_cube_007.empty_display_type = 'ARROWS'
ob_cube_007.lineart.crease_threshold = 0.0
_m = ob_cube_007.modifiers.new('Mirror', 'MIRROR')
_m.use_clip = True
_m = ob_cube_007.modifiers.new('Subsurf', 'SUBSURF')
_m.uv_smooth = 'PRESERVE_CORNERS'
_m.quality = 2
ob_cube_006.location = (-0.0161, 0.01507, 0.13)
ob_cube_006.lock_rotations_4d = False
ob_cube_006.empty_display_type = 'ARROWS'
ob_cube_006.lineart.crease_threshold = 0.0
_m = ob_cube_006.modifiers.new('Mirror', 'MIRROR')
_m.use_clip = True
_m = ob_cube_006.modifiers.new('Subsurf', 'SUBSURF')
_m.uv_smooth = 'PRESERVE_CORNERS'
_m.quality = 2
ob_cube_005.location = (0.0008447, 0.01507, -0.0001667)
ob_cube_005.lock_rotations_4d = False
ob_cube_005.empty_display_type = 'ARROWS'
ob_cube_005.lineart.crease_threshold = 0.0
_m = ob_cube_005.modifiers.new('Mirror', 'MIRROR')
_m.use_clip = True
_m = ob_cube_005.modifiers.new('Subsurf', 'SUBSURF')
_m.uv_smooth = 'PRESERVE_CORNERS'
_m.quality = 2
ob_cube_004.location = (0.0008447, 0.01507, -0.0001667)
ob_cube_004.lock_rotations_4d = False
ob_cube_004.empty_display_type = 'ARROWS'
ob_cube_004.lineart.crease_threshold = 0.0
_m = ob_cube_004.modifiers.new('Mirror', 'MIRROR')
_m.use_clip = True
_m = ob_cube_004.modifiers.new('Subsurf', 'SUBSURF')
_m.uv_smooth = 'PRESERVE_CORNERS'
_m.quality = 2
ob_cube_003.location = (0.0, 0.0, 0.0)
ob_cube_003.lock_rotations_4d = False
ob_cube_003.empty_display_type = 'ARROWS'
ob_cube_003.lineart.crease_threshold = 0.0
_m = ob_cube_003.modifiers.new('Mirror', 'MIRROR')
_m.use_clip = True
_m = ob_cube_003.modifiers.new('Subsurf', 'SUBSURF')
_m.uv_smooth = 'PRESERVE_CORNERS'
_m.quality = 2
ob_cube_002.location = (0.0, 0.0, 0.0)
ob_cube_002.lock_rotations_4d = False
ob_cube_002.empty_display_type = 'ARROWS'
ob_cube_002.lineart.crease_threshold = 0.0
_m = ob_cube_002.modifiers.new('Mirror', 'MIRROR')
_m.use_clip = True
_m = ob_cube_002.modifiers.new('Subsurf', 'SUBSURF')
_m.uv_smooth = 'PRESERVE_CORNERS'
_m.quality = 2
ob_cube_001.location = (0.0, 0.0, 0.0)
ob_cube_001.lock_rotations_4d = False
ob_cube_001.empty_display_type = 'ARROWS'
ob_cube_001.lineart.crease_threshold = 0.0
_m = ob_cube_001.modifiers.new('Mirror', 'MIRROR')
_m.use_clip = True
_m = ob_cube_001.modifiers.new('Subsurf', 'SUBSURF')
_m.uv_smooth = 'PRESERVE_CORNERS'
_m.quality = 2
_m.show_only_control_edges = False
ob_cube.location = (0.0, 0.0, 0.0)
ob_cube.lock_rotations_4d = False
ob_cube.empty_display_type = 'ARROWS'
ob_cube.lineart.crease_threshold = 0.0
_m = ob_cube.modifiers.new('Mirror', 'MIRROR')
_m.use_clip = True
_m = ob_cube.modifiers.new('Subsurf', 'SUBSURF')
_m.uv_smooth = 'PRESERVE_CORNERS'
_m.quality = 2
ob_lamp.location = (4.076, 1.005, 5.904)
ob_lamp.rotation_euler = (0.6503, 0.05522, 1.866)
ob_lamp.lock_rotations_4d = False
ob_lamp.empty_display_type = 'ARROWS'
ob_lamp.color = (0.0, 0.0, 0.0, 0.0)
ob_lamp.lineart.crease_threshold = 0.0
ob_camera.location = (7.481, -6.508, 5.344)
ob_camera.rotation_euler = (1.199, 0.003555, 0.7963)
ob_camera.lock_rotations_4d = False
ob_camera.empty_display_type = 'ARROWS'
ob_camera.color = (0.0, 0.0, 0.0, 0.0)
ob_camera.display_type = 'WIRE'
ob_camera.lineart.crease_threshold = 0.0
ob_circle.location = (-0.005344, -0.3183, 2.047)
ob_circle.rotation_euler = (-0.1049, -0.002, -0.003493)
ob_circle.empty_display_type = 'ARROWS'
ob_circle.lineart.crease_threshold = 0.0
_m = ob_circle.modifiers.new('Mirror', 'MIRROR')
_m.use_clip = True

# ---- collection membership
col_collection_1.objects.link(ob_cube_008)
col_collection_1.objects.link(ob_cube_007)
col_collection_1.objects.link(ob_cube_006)
col_collection_1.objects.link(ob_cube_005)
col_collection_1.objects.link(ob_cube_004)
col_collection_1.objects.link(ob_cube_003)
col_collection_1.objects.link(ob_cube_002)
col_collection_1.objects.link(ob_cube_001)
col_collection_1.objects.link(ob_cube)
col_collection_1.objects.link(ob_lamp)
col_collection_1.objects.link(ob_camera)
col_collection_10.objects.link(ob_circle)

# ---- scene / render settings (as saved in the file)
scene.camera = ob_camera
scene.frame_start = 1; scene.frame_end = 250; scene.frame_set(1)
scene.render.engine = 'BLENDER_EEVEE_NEXT'
scene.render.image_settings.color_mode = 'RGB'
scene.render.image_settings.compression = 90
scene.render.resolution_percentage = 50
scene.render.dither_intensity = 0.0
scene.render.bake_margin = 2
scene.render.bake_bias = 0.0
scene.cycles.use_denoising = False
scene.cycles.samples = 10
scene.cycles.sampling_pattern = 'TABULATED_SOBOL'
scene.cycles.light_sampling_threshold = 0.0
scene.cycles.use_adaptive_sampling = False
scene.cycles.use_light_tree = False
scene.cycles.blur_glossy = 0.0
scene.cycles.volume_bounces = 1
scene.cycles.pixel_filter_type = 'GAUSSIAN'
scene.cycles.sample_clamp_indirect = 0.0
scene.view_settings.view_transform = 'Standard'
bpy.context.view_layer.update()
